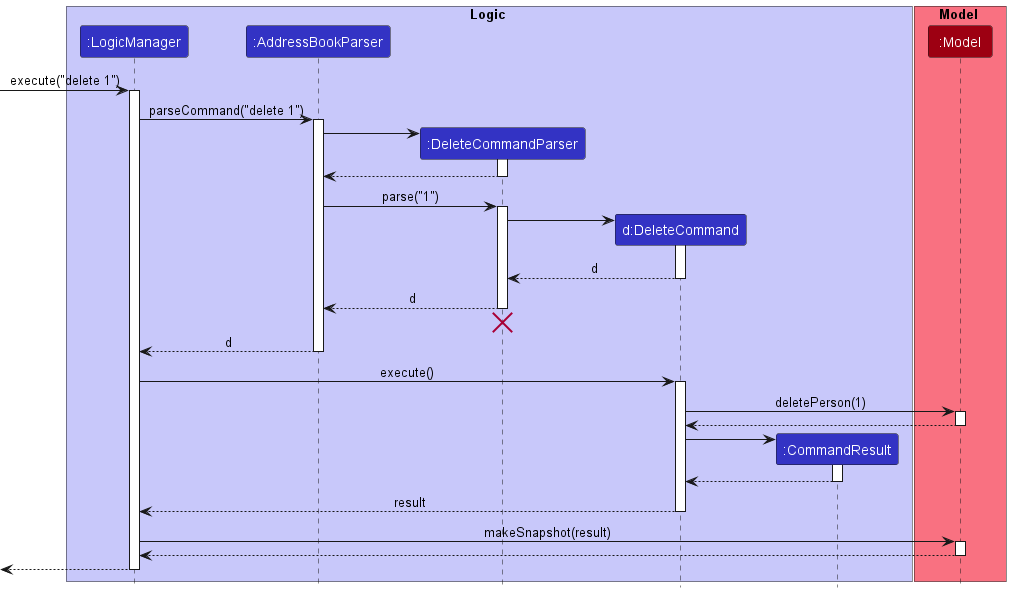

The diagram above was rendered by PlantUML. Its source (embedded in the PNG):
@startuml
!include style.puml

box Logic LOGIC_COLOR_T1
participant ":LogicManager" as LogicManager LOGIC_COLOR
participant ":AddressBookParser" as AddressBookParser LOGIC_COLOR
participant ":DeleteCommandParser" as DeleteCommandParser LOGIC_COLOR
participant "d:DeleteCommand" as DeleteCommand LOGIC_COLOR
participant ":CommandResult" as CommandResult LOGIC_COLOR
end box

box Model MODEL_COLOR_T1
participant ":Model" as Model MODEL_COLOR
end box

[-> LogicManager : execute("delete 1")
activate LogicManager

LogicManager -> AddressBookParser : parseCommand("delete 1")
activate AddressBookParser

create DeleteCommandParser
AddressBookParser -> DeleteCommandParser
activate DeleteCommandParser

DeleteCommandParser --> AddressBookParser
deactivate DeleteCommandParser

AddressBookParser -> DeleteCommandParser : parse("1")
activate DeleteCommandParser

create DeleteCommand
DeleteCommandParser -> DeleteCommand
activate DeleteCommand

DeleteCommand --> DeleteCommandParser : d
deactivate DeleteCommand

DeleteCommandParser --> AddressBookParser : d
deactivate DeleteCommandParser
'Hidden arrow to position the destroy marker below the end of the activation bar.
DeleteCommandParser -[hidden]-> AddressBookParser
destroy DeleteCommandParser

AddressBookParser --> LogicManager : d
deactivate AddressBookParser

LogicManager -> DeleteCommand : execute()
activate DeleteCommand

DeleteCommand -> Model : deletePerson(1)
activate Model

Model --> DeleteCommand
deactivate Model

create CommandResult
DeleteCommand -> CommandResult
activate CommandResult

CommandResult --> DeleteCommand
deactivate CommandResult

DeleteCommand --> LogicManager : result
deactivate DeleteCommand

LogicManager -> Model : makeSnapshot(result)
activate Model

Model --> LogicManager
deactivate Model

[<--LogicManager
deactivate LogicManager
@enduml